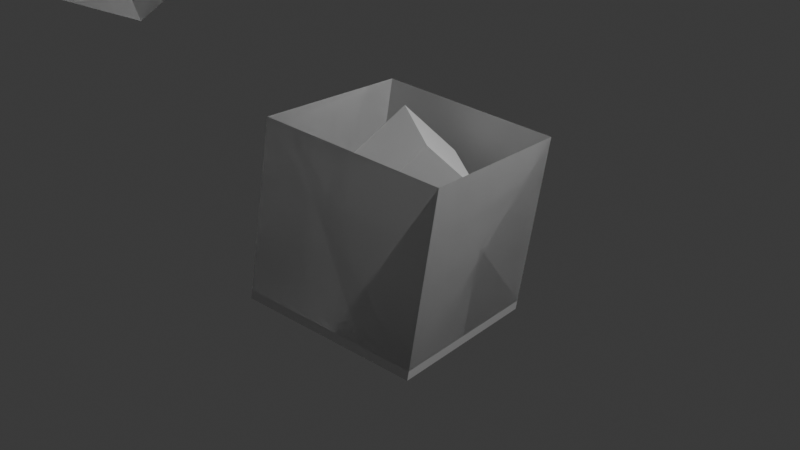 # Source: shit.blend  (saved by Blender 4.0.36; exported with 4.5.12 LTS)
import bpy
from mathutils import Matrix  # noqa: F401  (used for matrix-valued properties, if any)

bpy.ops.wm.read_factory_settings(use_empty=True)
scene = bpy.context.scene
scene.name = 'Scene'

# ---- collections
col_collection = bpy.data.collections.new('Collection'); scene.collection.children.link(col_collection)

# ---- materials (node trees are filled in below, after node groups)
mat_material = bpy.data.materials.new('Material')
mat_material.alpha_threshold = 0.0
mat_material.use_transparent_shadow = False
mat_material.roughness = 0.5
mat_material.line_color = (0.0, 0.0, 0.0, 1.0)
mat_material_001 = bpy.data.materials.new('Material.001')
mat_material_001.alpha_threshold = 0.0
mat_material_001.use_transparent_shadow = False
mat_material_001.roughness = 0.5
mat_material_001.line_color = (0.0, 0.0, 0.0, 1.0)
mat_material_002 = bpy.data.materials.new('Material.002')
mat_material_002.alpha_threshold = 0.0
mat_material_002.use_transparent_shadow = False
mat_material_002.roughness = 0.5
mat_material_002.line_color = (0.0, 0.0, 0.0, 1.0)
mat_material_003 = bpy.data.materials.new('Material.003')
mat_material_003.alpha_threshold = 0.0
mat_material_003.use_transparent_shadow = False
mat_material_003.roughness = 0.5
mat_material_003.line_color = (0.0, 0.0, 0.0, 1.0)

# ---- material node trees
mat_material.use_nodes = True; mat_material.node_tree.nodes.clear()
_N = mat_material.node_tree.nodes; _L = mat_material.node_tree.links
n0 = _N.new('ShaderNodeOutputMaterial'); n0.name = 'Material Output'; n0.location = (300, 300)
n1 = _N.new('ShaderNodeBsdfPrincipled'); n1.name = 'Principled BSDF'; n1.location = (10, 300)
n1.inputs[3].default_value = 1.45
_L.new(n1.outputs[0], n0.inputs[0])
n0.is_active_output = True
mat_material_001.use_nodes = True; mat_material_001.node_tree.nodes.clear()
_N = mat_material_001.node_tree.nodes; _L = mat_material_001.node_tree.links
n0 = _N.new('ShaderNodeOutputMaterial'); n0.name = 'Material Output'; n0.location = (300, 300)
n1 = _N.new('ShaderNodeBsdfPrincipled'); n1.name = 'Principled BSDF'; n1.location = (10, 300)
n1.inputs[3].default_value = 1.45
_L.new(n1.outputs[0], n0.inputs[0])
n0.is_active_output = True
mat_material_002.use_nodes = True; mat_material_002.node_tree.nodes.clear()
_N = mat_material_002.node_tree.nodes; _L = mat_material_002.node_tree.links
n0 = _N.new('ShaderNodeOutputMaterial'); n0.name = 'Material Output'; n0.location = (300, 300)
n1 = _N.new('ShaderNodeBsdfPrincipled'); n1.name = 'Principled BSDF'; n1.location = (10, 300)
n1.inputs[3].default_value = 1.45
_L.new(n1.outputs[0], n0.inputs[0])
n0.is_active_output = True
mat_material_003.use_nodes = True; mat_material_003.node_tree.nodes.clear()
_N = mat_material_003.node_tree.nodes; _L = mat_material_003.node_tree.links
n0 = _N.new('ShaderNodeOutputMaterial'); n0.name = 'Material Output'; n0.location = (300, 300)
n1 = _N.new('ShaderNodeBsdfPrincipled'); n1.name = 'Principled BSDF'; n1.location = (10, 300)
n1.inputs[3].default_value = 1.45
_L.new(n1.outputs[0], n0.inputs[0])
n0.is_active_output = True

# ---- world
world_world = bpy.data.worlds.new('World'); scene.world = world_world
world_world.use_nodes = True; world_world.node_tree.nodes.clear()
_N = world_world.node_tree.nodes; _L = world_world.node_tree.links
n0 = _N.new('ShaderNodeOutputWorld'); n0.name = 'World Output'; n0.location = (300, 300)
n1 = _N.new('ShaderNodeBackground'); n1.name = 'Background'; n1.location = (10, 300)
n1.inputs[0].default_value = (0.05088, 0.05088, 0.05088, 1.0)
_L.new(n1.outputs[0], n0.inputs[0])
n0.is_active_output = True
world_world.color = (0.05088, 0.05088, 0.05088)
world_world.use_sun_shadow = False
world_world.sun_shadow_jitter_overblur = 0.0

# ---- cameras
cam_camera = bpy.data.cameras.new('Camera')
cam_camera.clip_end = 100.0
cam_camera.ortho_scale = 7.314

# ---- lights
light_light = bpy.data.lights.new('Light', 'POINT')
light_light.transmission_factor = 0.0
light_light.use_soft_falloff = False
light_light.energy = 1000.0
light_light.shadow_soft_size = 0.1
light_light.shadow_maximum_resolution = 0.006
light_light.use_absolute_resolution = True

# ---- meshes
me_cube = bpy.data.meshes.new('Cube')
me_cube.from_pydata([(1.0, 1.0, 1.0), (1.0, 1.0, -1.0), (1.0, -1.0, 1.0), (1.0, -1.0, -1.0), (-1.0, 1.0, 1.0), (-1.0, 1.0, -1.0), (-1.0, -1.0, 1.0), (-1.0, -1.0, -1.0), (-0.897, 1.0, 1.0), (-0.897, 1.0, -1.0), (-0.897, -1.0, 1.0), (-0.897, -1.0, -1.0)], [], [(0, 4, 6, 2), (3, 2, 6, 7), (7, 6, 4, 5), (5, 1, 3, 7), (2, 3, 11, 10), (5, 4, 0, 1), (9, 8, 10, 11), (1, 0, 8, 9), (3, 1, 9, 11), (0, 2, 10, 8)])
_uv = me_cube.uv_layers.new(name='UVMap')
_uv.uv.foreach_set('vector', [0.625, 0.5, 0.875, 0.5, 0.875, 0.75, 0.625, 0.75, 0.375, 0.75, 0.625, 0.75, 0.625, 1.0, 0.375, 1.0, 0.375, 0.0, 0.625, 0.0, 0.625, 0.25, 0.375, 0.25, 0.125, 0.5, 0.375, 0.5, 0.375, 0.75, 0.125, 0.75, 0.625, 0.75, 0.375, 0.75, 0.375, 0.75, 0.625, 0.75, 0.375, 0.25, 0.625, 0.25, 0.625, 0.5, 0.375, 0.5, 0.375, 0.5, 0.625, 0.5, 0.625, 0.75, 0.375, 0.75, 0.375, 0.5, 0.625, 0.5, 0.625, 0.5, 0.375, 0.5, 0.375, 0.75, 0.375, 0.5, 0.375, 0.5, 0.375, 0.75, 0.625, 0.5, 0.625, 0.75, 0.625, 0.75, 0.625, 0.5])
me_cube.materials.append(mat_material)
me_cube.use_mirror_vertex_groups = False
me_cube.update()
me_cube_001 = bpy.data.meshes.new('Cube.001')
me_cube_001.from_pydata([(1.0, 1.0, 1.0), (1.0, 1.0, -1.0), (1.0, -1.0, 1.0), (1.0, -1.0, -1.0), (-1.0, 1.0, 1.0), (-1.0, 1.0, -1.0), (-1.0, -1.0, 1.0), (-1.0, -1.0, -1.0)], [], [(0, 4, 6, 2), (3, 2, 6, 7), (7, 6, 4, 5), (5, 1, 3, 7), (1, 0, 2, 3), (5, 4, 0, 1)])
_uv = me_cube_001.uv_layers.new(name='UVMap')
_uv.uv.foreach_set('vector', [0.625, 0.5, 0.875, 0.5, 0.875, 0.75, 0.625, 0.75, 0.375, 0.75, 0.625, 0.75, 0.625, 1.0, 0.375, 1.0, 0.375, 0.0, 0.625, 0.0, 0.625, 0.25, 0.375, 0.25, 0.125, 0.5, 0.375, 0.5, 0.375, 0.75, 0.125, 0.75, 0.375, 0.5, 0.625, 0.5, 0.625, 0.75, 0.375, 0.75, 0.375, 0.25, 0.625, 0.25, 0.625, 0.5, 0.375, 0.5])
me_cube_001.materials.append(mat_material_001)
me_cube_001.use_mirror_vertex_groups = False
me_cube_001.update()
me_cube_002 = bpy.data.meshes.new('Cube.002')
me_cube_002.from_pydata([(1.0, 1.0, 1.0), (1.0, 1.0, -1.0), (1.0, -1.0, 1.0), (1.0, -1.0, -1.0), (-1.0, 1.0, 1.0), (-1.0, 1.0, -1.0), (-1.0, -1.0, 1.0), (-1.0, -1.0, -1.0), (1.0, -1.0, 1.467), (-1.0, -1.0, 1.467), (1.0, 1.0, 1.467), (-1.0, 1.0, 1.467), (1.0, -1.0, 1.651), (-1.0, -1.0, 1.651), (1.0, 1.0, 1.651), (-1.0, 1.0, 1.651), (1.0, -1.0, 2.544), (-1.0, -1.0, 2.544), (1.0, 1.0, 2.544), (-1.0, 1.0, 2.544), (1.0, -1.0, 3.07), (-1.0, -1.0, 3.07), (1.0, 1.0, 3.07), (-1.0, 1.0, 3.07), (1.0, -1.0, 3.273), (-1.0, -1.0, 3.273), (1.0, 1.363, 3.273), (-1.0, 1.363, 3.273), (1.0, -1.0, 4.401), (-1.0, -1.0, 4.401), (1.0, 1.125, 4.401), (-1.0, 1.125, 4.401), (1.0, -0.3354, 1.467), (-1.0, -0.3354, 1.0), (-1.0, -0.3354, -1.0), (1.0, -0.3354, 2.544), (1.0, -0.3354, -1.0), (1.0, -0.3354, 1.0), (-1.0, 1.987, 4.401), (1.0, 1.987, 4.401), (-1.0, -0.3354, 1.467), (-1.0, -0.3354, 1.651), (1.0, -0.3354, 1.651), (-1.0, -0.3354, 2.544), (-0.7773, 2.65, 3.496), (0.7773, 2.65, 3.496), (-0.7773, 2.65, 4.179), (0.7773, 2.65, 4.179), (-1.0, 2.65, 3.273), (1.0, 2.65, 3.273), (-1.0, 2.65, 4.401), (1.0, 2.65, 4.401), (-0.8758, 2.65, 3.397), (0.8758, 2.65, 3.397), (-0.8758, 2.65, 4.277), (0.8758, 2.65, 4.277), (-0.8499, 2.65, 3.423), (0.8499, 2.65, 3.423), (-0.8499, 2.65, 4.251), (0.8499, 2.65, 4.251), (-0.7773, 2.273, 3.496), (0.7773, 2.273, 3.496), (-0.7773, 2.273, 4.179), (0.7773, 2.273, 4.179), (1.0, -0.3354, 3.07), (-1.0, -0.3354, 3.07), (1.0, -0.2146, 3.273), (-1.0, -0.2146, 3.273), (1.0, -0.294, 4.401), (-1.0, -0.294, 4.401), (-1.0, 2.204, 4.401), (-1.0, 1.784, 3.273), (1.0, 1.784, 3.273), (1.0, 2.204, 4.401), (1.0, 1.0, 0.5834), (-1.0, -1.0, 0.5834), (1.0, -1.0, 0.5834), (-1.0, 1.0, 0.5834), (1.0, -0.3354, 0.5834), (-1.0, -0.3354, 0.5834), (1.0, 1.0, 0.1901), (1.0, -1.0, 0.1901), (-1.0, 1.0, 0.1901), (1.0, -0.3354, 0.1901), (-1.0, -0.3354, 0.1901), (-1.0, -1.0, 0.1901), (1.0, 1.0, -0.09709), (1.0, -1.0, -0.09709), (-1.0, 1.0, -0.09709), (1.0, -0.3354, -0.09709), (-1.0, -0.3354, -0.09709), (-1.0, -1.0, -0.09709), (1.0, 1.0, -0.397), (1.0, -1.0, -0.397), (-1.0, 1.0, -0.397), (1.0, -0.3354, -0.397), (-1.0, -0.3354, -0.397), (-1.0, -1.0, -0.397), (1.0, 1.0, -0.6984), (1.0, -1.0, -0.6984), (-1.0, 1.0, -0.6984), (1.0, -0.3354, -0.6984), (-1.0, -0.3354, -0.6984), (-1.0, -1.0, -0.6984), (1.227, -1.0, -0.6984), (1.227, -1.0, -1.0), (1.227, -0.3354, 1.0), (1.227, -1.0, 1.0), (1.227, -0.3354, 1.467), (1.227, -1.0, 1.467), (1.227, -0.3354, 1.651), (1.227, -1.0, 1.651), (1.227, -0.3354, 2.544), (1.227, -1.0, 2.544), (1.227, -0.3354, 3.07), (1.227, -1.0, 3.07), (1.227, -0.2146, 3.273), (1.227, -1.0, 3.273), (1.227, -0.294, 4.401), (1.227, -1.0, 4.401), (1.227, -0.3354, -1.0), (1.227, -0.3354, -0.6984), (1.227, -1.0, 0.5834), (1.227, -0.3354, 0.5834), (1.227, -1.0, 0.1901), (1.227, -0.3354, 0.1901), (1.227, -1.0, -0.09709), (1.227, -0.3354, -0.09709), (1.227, -1.0, -0.397), (1.227, -0.3354, -0.397), (-1.411, -0.3354, -1.0), (-1.411, -1.0, -1.0), (-1.411, -1.0, 0.5834), (-1.411, -1.0, 1.0), (-1.411, -1.0, 1.467), (-1.411, -1.0, 1.651), (-1.411, -1.0, 2.544), (-1.411, -1.0, 3.07), (-1.411, -1.0, 3.273), (-1.411, -1.0, 4.401), (-1.411, -0.3354, 2.544), (-1.411, -0.3354, 3.07), (-1.411, -0.2146, 3.273), (-1.411, -0.294, 4.401), (-1.411, -0.3354, 1.651), (-1.411, -0.3354, 1.0), (-1.411, -0.3354, 1.467), (-1.411, -0.3354, -0.6984), (-1.411, -1.0, 0.1901), (-1.411, -0.3354, 0.5834), (-1.411, -0.3354, 0.1901), (-1.411, -1.0, -0.09709), (-1.411, -0.3354, -0.09709), (-1.411, -1.0, -0.397), (-1.411, -0.3354, -0.397), (-1.411, -1.0, -0.6984), (-1.264, -0.3354, -1.0), (-1.264, -1.0, -1.0), (-1.264, -1.0, 0.5834), (-1.264, -1.0, 1.0), (-1.264, -1.0, 1.467), (-1.264, -1.0, 1.651), (-1.264, -1.0, 2.544), (-1.264, -1.0, 3.07), (-1.264, -1.0, 3.273), (-1.264, -1.0, 4.401), (-1.264, -0.3354, 2.544), (-1.264, -0.3354, 3.07), (-1.264, -0.2146, 3.273), (-1.264, -0.294, 4.401), (-1.264, -0.3354, 1.651), (-1.264, -0.3354, 1.0), (-1.264, -0.3354, 1.467), (-1.264, -0.3354, -0.6984), (-1.264, -1.0, 0.1901), (-1.264, -0.3354, 0.5834), (-1.264, -0.3354, 0.1901), (-1.264, -1.0, -0.09709), (-1.264, -0.3354, -0.09709), (-1.264, -1.0, -0.397), (-1.264, -0.3354, -0.397), (-1.264, -1.0, -0.6984), (1.038, -1.0, -0.6984), (1.038, -1.0, -1.0), (1.038, -0.3354, 1.0), (1.038, -1.0, 1.0), (1.038, -0.3354, 1.467), (1.038, -1.0, 1.467), (1.038, -0.3354, 1.651), (1.038, -1.0, 1.651), (1.038, -0.3354, 2.544), (1.038, -1.0, 2.544), (1.038, -0.3354, 3.07), (1.038, -1.0, 3.07), (1.038, -0.2146, 3.273), (1.038, -1.0, 3.273), (1.038, -0.294, 4.401), (1.038, -1.0, 4.401), (1.038, -0.3354, -1.0), (1.038, -0.3354, -0.6984), (1.038, -1.0, 0.5834), (1.038, -0.3354, 0.5834), (1.038, -1.0, 0.1901), (1.038, -0.3354, 0.1901), (1.038, -1.0, -0.09709), (1.038, -0.3354, -0.09709), (1.038, -1.0, -0.397), (1.038, -0.3354, -0.397)], [], [(97, 91, 151, 153), (76, 2, 6, 75), (79, 33, 4, 77), (34, 36, 3, 7), (99, 3, 105, 104), (77, 4, 0, 74), (10, 11, 15, 14), (37, 0, 10, 32), (0, 4, 11, 10), (6, 2, 8, 9), (41, 40, 146, 144), (32, 10, 14, 42), (75, 6, 133, 132), (9, 8, 12, 13), (18, 19, 23, 22), (13, 12, 16, 17), (14, 15, 19, 18), (42, 14, 18, 35), (64, 22, 26, 66), (35, 18, 22, 64), (40, 33, 145, 146), (17, 16, 20, 21), (84, 90, 152, 150), (13, 17, 136, 135), (21, 20, 24, 25), (22, 23, 27, 26), (68, 69, 29, 28), (25, 24, 28, 29), (19, 43, 65, 23), (66, 26, 30, 68), (27, 31, 38), (30, 31, 69, 68), (66, 68, 118, 116), (27, 67, 69, 31), (12, 8, 109, 111), (23, 65, 67, 27), (30, 26, 39), (31, 30, 39, 38), (73, 72, 49, 51), (101, 95, 129, 121), (11, 40, 41, 15), (35, 64, 114, 112), (44, 46, 62, 60), (70, 73, 51, 50), (71, 70, 50, 48), (72, 71, 48, 49), (52, 53, 49, 48), (55, 54, 50, 51), (54, 52, 48, 50), (53, 55, 51, 49), (56, 57, 53, 52), (59, 58, 54, 55), (58, 56, 52, 54), (57, 59, 55, 53), (44, 45, 57, 56), (47, 46, 58, 59), (46, 44, 56, 58), (45, 47, 59, 57), (61, 60, 62, 63), (45, 44, 60, 61), (47, 45, 61, 63), (46, 47, 63, 62), (76, 81, 124, 122), (15, 41, 43, 19), (42, 35, 112, 110), (74, 0, 37, 78), (5, 1, 36, 34), (67, 65, 141, 142), (4, 33, 40, 11), (26, 27, 71, 72), (27, 38, 70, 71), (38, 39, 73, 70), (39, 26, 72, 73), (33, 79, 149, 145), (80, 74, 78, 83), (82, 77, 74, 80), (89, 83, 125, 127), (84, 79, 77, 82), (81, 76, 75, 85), (87, 81, 85, 91), (90, 84, 82, 88), (93, 99, 104, 128), (88, 82, 80, 86), (86, 80, 83, 89), (65, 43, 140, 141), (102, 34, 130, 147), (92, 86, 89, 95), (94, 88, 86, 92), (64, 66, 116, 114), (96, 90, 88, 94), (93, 87, 91, 97), (99, 93, 97, 103), (102, 96, 94, 100), (68, 28, 119, 118), (100, 94, 92, 98), (98, 92, 95, 101), (6, 9, 134, 133), (103, 97, 153, 155), (1, 98, 101, 36), (5, 100, 98, 1), (78, 37, 106, 123), (34, 102, 100, 5), (3, 99, 103, 7), (120, 121, 199, 198), (124, 126, 204, 202), (119, 117, 195, 197), (121, 129, 207, 199), (106, 108, 186, 184), (111, 109, 187, 189), (118, 119, 197, 196), (128, 104, 182, 206), (108, 110, 188, 186), (125, 123, 201, 203), (117, 115, 193, 195), (110, 112, 190, 188), (32, 42, 110, 108), (8, 2, 107, 109), (87, 93, 128, 126), (16, 12, 111, 113), (83, 78, 123, 125), (24, 20, 115, 117), (20, 16, 113, 115), (37, 32, 108, 106), (28, 24, 117, 119), (95, 89, 127, 129), (2, 76, 122, 107), (3, 36, 120, 105), (81, 87, 126, 124), (36, 101, 121, 120), (146, 145, 171, 172), (137, 138, 164, 163), (150, 152, 178, 176), (131, 155, 181, 157), (147, 130, 156, 173), (136, 137, 163, 162), (154, 147, 173, 180), (140, 144, 170, 166), (135, 136, 162, 161), (151, 148, 174, 177), (144, 146, 172, 170), (134, 135, 161, 160), (69, 67, 142, 143), (25, 29, 139, 138), (96, 102, 147, 154), (9, 13, 135, 134), (43, 41, 144, 140), (85, 75, 132, 148), (7, 103, 155, 131), (79, 84, 150, 149), (21, 25, 138, 137), (17, 21, 137, 136), (29, 69, 143, 139), (91, 85, 148, 151), (90, 96, 154, 152), (34, 7, 131, 130), (171, 159, 160, 172), (170, 161, 162, 166), (172, 160, 161, 170), (166, 162, 163, 167), (168, 164, 165, 169), (167, 163, 164, 168), (158, 159, 171, 175), (174, 158, 175, 176), (177, 174, 176, 178), (179, 177, 178, 180), (181, 179, 180, 173), (157, 181, 173, 156), (153, 151, 177, 179), (138, 139, 165, 164), (148, 132, 158, 174), (130, 131, 157, 156), (142, 141, 167, 168), (141, 140, 166, 167), (145, 149, 175, 171), (132, 133, 159, 158), (139, 143, 169, 165), (152, 154, 180, 178), (133, 134, 160, 159), (155, 153, 179, 181), (143, 142, 168, 169), (149, 150, 176, 175), (201, 184, 185, 200), (195, 194, 196, 197), (193, 192, 194, 195), (191, 190, 192, 193), (189, 188, 190, 191), (187, 186, 188, 189), (185, 184, 186, 187), (203, 201, 200, 202), (205, 203, 202, 204), (207, 205, 204, 206), (199, 207, 206, 182), (198, 199, 182, 183), (105, 120, 198, 183), (127, 125, 203, 205), (113, 111, 189, 191), (107, 122, 200, 185), (104, 105, 183, 182), (112, 114, 192, 190), (123, 106, 184, 201), (116, 118, 196, 194), (126, 128, 206, 204), (115, 113, 191, 193), (114, 116, 194, 192), (129, 127, 205, 207), (122, 124, 202, 200), (109, 107, 185, 187)])
_uv = me_cube_002.uv_layers.new(name='UVMap')
_uv.uv.foreach_set('vector', [0.4504, 1.0, 0.4879, 1.0, 0.4879, 1.0, 0.4504, 1.0, 0.5729, 0.75, 0.625, 0.75, 0.625, 1.0, 0.5729, 1.0, 0.5729, 0.08308, 0.625, 0.08308, 0.625, 0.25, 0.5729, 0.25, 0.125, 0.6669, 0.375, 0.6669, 0.375, 0.75, 0.125, 0.75, 0.4127, 0.75, 0.375, 0.75, 0.375, 0.75, 0.4127, 0.75, 0.5729, 0.25, 0.625, 0.25, 0.625, 0.5, 0.5729, 0.5, 0.625, 0.5, 0.625, 0.25, 0.625, 0.25, 0.625, 0.5, 0.625, 0.6669, 0.625, 0.5, 0.625, 0.5, 0.625, 0.6669, 0.625, 0.5, 0.625, 0.25, 0.625, 0.25, 0.625, 0.5, 0.625, 1.0, 0.625, 0.75, 0.625, 0.75, 0.625, 1.0, 0.625, 0.08308, 0.625, 0.08308, 0.625, 0.08308, 0.625, 0.08308, 0.625, 0.6669, 0.625, 0.5, 0.625, 0.5, 0.625, 0.6669, 0.5729, 1.0, 0.625, 1.0, 0.625, 1.0, 0.5729, 1.0, 0.625, 1.0, 0.625, 0.75, 0.625, 0.75, 0.625, 1.0, 0.625, 0.5, 0.625, 0.25, 0.625, 0.25, 0.625, 0.5, 0.625, 1.0, 0.625, 0.75, 0.625, 0.75, 0.625, 1.0, 0.625, 0.5, 0.625, 0.25, 0.625, 0.25, 0.625, 0.5, 0.625, 0.6669, 0.625, 0.5, 0.625, 0.5, 0.625, 0.6669, 0.625, 0.6669, 0.625, 0.5, 0.625, 0.5, 0.625, 0.6669, 0.625, 0.6669, 0.625, 0.5, 0.625, 0.5, 0.625, 0.6669, 0.625, 0.08308, 0.625, 0.08308, 0.625, 0.08308, 0.625, 0.08308, 0.625, 1.0, 0.625, 0.75, 0.625, 0.75, 0.625, 1.0, 0.5238, 0.08308, 0.4879, 0.08308, 0.4879, 0.08308, 0.5238, 0.08308, 0.625, 1.0, 0.625, 1.0, 0.625, 1.0, 0.625, 1.0, 0.625, 1.0, 0.625, 0.75, 0.625, 0.75, 0.625, 1.0, 0.625, 0.5, 0.625, 0.25, 0.625, 0.25, 0.625, 0.5, 0.625, 0.6669, 0.875, 0.6669, 0.875, 0.75, 0.625, 0.75, 0.625, 1.0, 0.625, 0.75, 0.625, 0.75, 0.625, 1.0, 0.625, 0.25, 0.625, 0.08308, 0.625, 0.08308, 0.625, 0.25, 0.625, 0.6669, 0.625, 0.5, 0.625, 0.5, 0.625, 0.6669, 0.625, 0.25, 0.625, 0.25, 0.625, 0.25, 0.625, 0.5, 0.875, 0.5, 0.875, 0.6669, 0.625, 0.6669, 0.625, 0.6669, 0.625, 0.6669, 0.625, 0.6669, 0.625, 0.6669, 0.625, 0.25, 0.625, 0.08308, 0.625, 0.08308, 0.625, 0.25, 0.625, 0.75, 0.625, 0.75, 0.625, 0.75, 0.625, 0.75, 0.625, 0.25, 0.625, 0.08308, 0.625, 0.08308, 0.625, 0.25, 0.625, 0.5, 0.625, 0.5, 0.625, 0.5, 0.875, 0.5, 0.625, 0.5, 0.625, 0.5, 0.875, 0.5, 0.625, 0.5, 0.625, 0.5, 0.625, 0.5, 0.625, 0.5, 0.4127, 0.6669, 0.4504, 0.6669, 0.4504, 0.6669, 0.4127, 0.6669, 0.625, 0.25, 0.625, 0.08308, 0.625, 0.08308, 0.625, 0.25, 0.625, 0.6669, 0.625, 0.6669, 0.625, 0.6669, 0.625, 0.6669, 0.625, 0.2778, 0.625, 0.2778, 0.625, 0.2778, 0.625, 0.2778, 0.875, 0.5, 0.625, 0.5, 0.625, 0.5, 0.875, 0.5, 0.625, 0.25, 0.625, 0.25, 0.625, 0.25, 0.625, 0.25, 0.625, 0.5, 0.625, 0.25, 0.625, 0.25, 0.625, 0.5, 0.625, 0.2655, 0.625, 0.4845, 0.625, 0.5, 0.625, 0.25, 0.625, 0.4845, 0.625, 0.2655, 0.625, 0.25, 0.625, 0.5, 0.625, 0.2655, 0.625, 0.2655, 0.625, 0.25, 0.625, 0.25, 0.625, 0.4845, 0.625, 0.4845, 0.625, 0.5, 0.625, 0.5, 0.625, 0.2688, 0.625, 0.4812, 0.625, 0.4845, 0.625, 0.2655, 0.625, 0.4812, 0.625, 0.2688, 0.625, 0.2655, 0.625, 0.4845, 0.625, 0.2688, 0.625, 0.2688, 0.625, 0.2655, 0.625, 0.2655, 0.625, 0.4812, 0.625, 0.4812, 0.625, 0.4845, 0.625, 0.4845, 0.625, 0.2778, 0.625, 0.4722, 0.625, 0.4812, 0.625, 0.2688, 0.625, 0.4722, 0.625, 0.2778, 0.625, 0.2688, 0.625, 0.4812, 0.625, 0.2778, 0.625, 0.2778, 0.625, 0.2688, 0.625, 0.2688, 0.625, 0.4722, 0.625, 0.4722, 0.625, 0.4812, 0.625, 0.4812, 0.625, 0.4722, 0.625, 0.2778, 0.625, 0.2778, 0.625, 0.4722, 0.625, 0.4722, 0.625, 0.2778, 0.625, 0.2778, 0.625, 0.4722, 0.625, 0.4722, 0.625, 0.4722, 0.625, 0.4722, 0.625, 0.4722, 0.625, 0.2778, 0.625, 0.4722, 0.625, 0.4722, 0.625, 0.2778, 0.5729, 0.75, 0.5238, 0.75, 0.5238, 0.75, 0.5729, 0.75, 0.625, 0.25, 0.625, 0.08308, 0.625, 0.08308, 0.625, 0.25, 0.625, 0.6669, 0.625, 0.6669, 0.625, 0.6669, 0.625, 0.6669, 0.5729, 0.5, 0.625, 0.5, 0.625, 0.6669, 0.5729, 0.6669, 0.125, 0.5, 0.375, 0.5, 0.375, 0.6669, 0.125, 0.6669, 0.625, 0.08308, 0.625, 0.08308, 0.625, 0.08308, 0.625, 0.08308, 0.625, 0.25, 0.625, 0.08308, 0.625, 0.08308, 0.625, 0.25, 0.625, 0.5, 0.625, 0.25, 0.625, 0.25, 0.625, 0.5, 0.625, 0.25, 0.625, 0.25, 0.625, 0.25, 0.625, 0.25, 0.875, 0.5, 0.625, 0.5, 0.625, 0.5, 0.875, 0.5, 0.625, 0.5, 0.625, 0.5, 0.625, 0.5, 0.625, 0.5, 0.625, 0.08308, 0.5729, 0.08308, 0.5729, 0.08308, 0.625, 0.08308, 0.5238, 0.5, 0.5729, 0.5, 0.5729, 0.6669, 0.5238, 0.6669, 0.5238, 0.25, 0.5729, 0.25, 0.5729, 0.5, 0.5238, 0.5, 0.4879, 0.6669, 0.5238, 0.6669, 0.5238, 0.6669, 0.4879, 0.6669, 0.5238, 0.08308, 0.5729, 0.08308, 0.5729, 0.25, 0.5238, 0.25, 0.5238, 0.75, 0.5729, 0.75, 0.5729, 1.0, 0.5238, 1.0, 0.4879, 0.75, 0.5238, 0.75, 0.5238, 1.0, 0.4879, 1.0, 0.4879, 0.08308, 0.5238, 0.08308, 0.5238, 0.25, 0.4879, 0.25, 0.4504, 0.75, 0.4127, 0.75, 0.4127, 0.75, 0.4504, 0.75, 0.4879, 0.25, 0.5238, 0.25, 0.5238, 0.5, 0.4879, 0.5, 0.4879, 0.5, 0.5238, 0.5, 0.5238, 0.6669, 0.4879, 0.6669, 0.625, 0.08308, 0.625, 0.08308, 0.625, 0.08308, 0.625, 0.08308, 0.4127, 0.08308, 0.375, 0.08308, 0.375, 0.08308, 0.4127, 0.08308, 0.4504, 0.5, 0.4879, 0.5, 0.4879, 0.6669, 0.4504, 0.6669, 0.4504, 0.25, 0.4879, 0.25, 0.4879, 0.5, 0.4504, 0.5, 0.625, 0.6669, 0.625, 0.6669, 0.625, 0.6669, 0.625, 0.6669, 0.4504, 0.08308, 0.4879, 0.08308, 0.4879, 0.25, 0.4504, 0.25, 0.4504, 0.75, 0.4879, 0.75, 0.4879, 1.0, 0.4504, 1.0, 0.4127, 0.75, 0.4504, 0.75, 0.4504, 1.0, 0.4127, 1.0, 0.4127, 0.08308, 0.4504, 0.08308, 0.4504, 0.25, 0.4127, 0.25, 0.625, 0.6669, 0.625, 0.75, 0.625, 0.75, 0.625, 0.6669, 0.4127, 0.25, 0.4504, 0.25, 0.4504, 0.5, 0.4127, 0.5, 0.4127, 0.5, 0.4504, 0.5, 0.4504, 0.6669, 0.4127, 0.6669, 0.625, 1.0, 0.625, 1.0, 0.625, 1.0, 0.625, 1.0, 0.4127, 1.0, 0.4504, 1.0, 0.4504, 1.0, 0.4127, 1.0, 0.375, 0.5, 0.4127, 0.5, 0.4127, 0.6669, 0.375, 0.6669, 0.375, 0.25, 0.4127, 0.25, 0.4127, 0.5, 0.375, 0.5, 0.5729, 0.6669, 0.625, 0.6669, 0.625, 0.6669, 0.5729, 0.6669, 0.375, 0.08308, 0.4127, 0.08308, 0.4127, 0.25, 0.375, 0.25, 0.375, 0.75, 0.4127, 0.75, 0.4127, 1.0, 0.375, 1.0, 0.375, 0.6669, 0.4127, 0.6669, 0.4127, 0.6669, 0.375, 0.6669, 0.5238, 0.75, 0.4879, 0.75, 0.4879, 0.75, 0.5238, 0.75, 0.625, 0.75, 0.625, 0.75, 0.625, 0.75, 0.625, 0.75, 0.4127, 0.6669, 0.4504, 0.6669, 0.4504, 0.6669, 0.4127, 0.6669, 0.625, 0.6669, 0.625, 0.6669, 0.625, 0.6669, 0.625, 0.6669, 0.625, 0.75, 0.625, 0.75, 0.625, 0.75, 0.625, 0.75, 0.625, 0.6669, 0.625, 0.75, 0.625, 0.75, 0.625, 0.6669, 0.4504, 0.75, 0.4127, 0.75, 0.4127, 0.75, 0.4504, 0.75, 0.625, 0.6669, 0.625, 0.6669, 0.625, 0.6669, 0.625, 0.6669, 0.5238, 0.6669, 0.5729, 0.6669, 0.5729, 0.6669, 0.5238, 0.6669, 0.625, 0.75, 0.625, 0.75, 0.625, 0.75, 0.625, 0.75, 0.625, 0.6669, 0.625, 0.6669, 0.625, 0.6669, 0.625, 0.6669, 0.625, 0.6669, 0.625, 0.6669, 0.625, 0.6669, 0.625, 0.6669, 0.625, 0.75, 0.625, 0.75, 0.625, 0.75, 0.625, 0.75, 0.4879, 0.75, 0.4504, 0.75, 0.4504, 0.75, 0.4879, 0.75, 0.625, 0.75, 0.625, 0.75, 0.625, 0.75, 0.625, 0.75, 0.5238, 0.6669, 0.5729, 0.6669, 0.5729, 0.6669, 0.5238, 0.6669, 0.625, 0.75, 0.625, 0.75, 0.625, 0.75, 0.625, 0.75, 0.625, 0.75, 0.625, 0.75, 0.625, 0.75, 0.625, 0.75, 0.625, 0.6669, 0.625, 0.6669, 0.625, 0.6669, 0.625, 0.6669, 0.625, 0.75, 0.625, 0.75, 0.625, 0.75, 0.625, 0.75, 0.4504, 0.6669, 0.4879, 0.6669, 0.4879, 0.6669, 0.4504, 0.6669, 0.625, 0.75, 0.5729, 0.75, 0.5729, 0.75, 0.625, 0.75, 0.375, 0.75, 0.375, 0.6669, 0.375, 0.6669, 0.375, 0.75, 0.5238, 0.75, 0.4879, 0.75, 0.4879, 0.75, 0.5238, 0.75, 0.375, 0.6669, 0.4127, 0.6669, 0.4127, 0.6669, 0.375, 0.6669, 0.625, 0.08308, 0.625, 0.08308, 0.625, 0.08308, 0.625, 0.08308, 0.625, 1.0, 0.625, 1.0, 0.625, 1.0, 0.625, 1.0, 0.5238, 0.08308, 0.4879, 0.08308, 0.4879, 0.08308, 0.5238, 0.08308, 0.375, 1.0, 0.4127, 1.0, 0.4127, 1.0, 0.375, 1.0, 0.4127, 0.08308, 0.375, 0.08308, 0.375, 0.08308, 0.4127, 0.08308, 0.625, 1.0, 0.625, 1.0, 0.625, 1.0, 0.625, 1.0, 0.4504, 0.08308, 0.4127, 0.08308, 0.4127, 0.08308, 0.4504, 0.08308, 0.625, 0.08308, 0.625, 0.08308, 0.625, 0.08308, 0.625, 0.08308, 0.625, 1.0, 0.625, 1.0, 0.625, 1.0, 0.625, 1.0, 0.4879, 1.0, 0.5238, 1.0, 0.5238, 1.0, 0.4879, 1.0, 0.625, 0.08308, 0.625, 0.08308, 0.625, 0.08308, 0.625, 0.08308, 0.625, 1.0, 0.625, 1.0, 0.625, 1.0, 0.625, 1.0, 0.625, 0.08308, 0.625, 0.08308, 0.625, 0.08308, 0.625, 0.08308, 0.625, 1.0, 0.625, 1.0, 0.625, 1.0, 0.625, 1.0, 0.4504, 0.08308, 0.4127, 0.08308, 0.4127, 0.08308, 0.4504, 0.08308, 0.625, 1.0, 0.625, 1.0, 0.625, 1.0, 0.625, 1.0, 0.625, 0.08308, 0.625, 0.08308, 0.625, 0.08308, 0.625, 0.08308, 0.5238, 1.0, 0.5729, 1.0, 0.5729, 1.0, 0.5238, 1.0, 0.375, 1.0, 0.4127, 1.0, 0.4127, 1.0, 0.375, 1.0, 0.5729, 0.08308, 0.5238, 0.08308, 0.5238, 0.08308, 0.5729, 0.08308, 0.625, 1.0, 0.625, 1.0, 0.625, 1.0, 0.625, 1.0, 0.625, 1.0, 0.625, 1.0, 0.625, 1.0, 0.625, 1.0, 0.875, 0.75, 0.875, 0.6669, 0.875, 0.6669, 0.875, 0.75, 0.4879, 1.0, 0.5238, 1.0, 0.5238, 1.0, 0.4879, 1.0, 0.4879, 0.08308, 0.4504, 0.08308, 0.4504, 0.08308, 0.4879, 0.08308, 0.125, 0.6669, 0.125, 0.75, 0.125, 0.75, 0.125, 0.6669, 0.625, 0.08308, 0.625, 0.0, 0.625, 0.0, 0.625, 0.08308, 0.625, 0.08308, 0.625, 0.0, 0.625, 0.0, 0.625, 0.08308, 0.625, 0.08308, 0.625, 0.0, 0.625, 0.0, 0.625, 0.08308, 0.625, 0.08308, 0.625, 0.0, 0.625, 0.0, 0.625, 0.08308, 0.625, 0.08308, 0.625, 0.0, 0.625, 0.0, 0.625, 0.08308, 0.625, 0.08308, 0.625, 0.0, 0.625, 0.0, 0.625, 0.08308, 0.5729, 0.0, 0.625, 0.0, 0.625, 0.08308, 0.5729, 0.08308, 0.5238, 0.0, 0.5729, 0.0, 0.5729, 0.08308, 0.5238, 0.08308, 0.4879, 0.0, 0.5238, 0.0, 0.5238, 0.08308, 0.4879, 0.08308, 0.4504, 0.0, 0.4879, 0.0, 0.4879, 0.08308, 0.4504, 0.08308, 0.4127, 0.0, 0.4504, 0.0, 0.4504, 0.08308, 0.4127, 0.08308, 0.375, 0.0, 0.4127, 0.0, 0.4127, 0.08308, 0.375, 0.08308, 0.4504, 1.0, 0.4879, 1.0, 0.4879, 1.0, 0.4504, 1.0, 0.625, 1.0, 0.625, 1.0, 0.625, 1.0, 0.625, 1.0, 0.5238, 1.0, 0.5729, 1.0, 0.5729, 1.0, 0.5238, 1.0, 0.125, 0.6669, 0.125, 0.75, 0.125, 0.75, 0.125, 0.6669, 0.625, 0.08308, 0.625, 0.08308, 0.625, 0.08308, 0.625, 0.08308, 0.625, 0.08308, 0.625, 0.08308, 0.625, 0.08308, 0.625, 0.08308, 0.625, 0.08308, 0.5729, 0.08308, 0.5729, 0.08308, 0.625, 0.08308, 0.5729, 1.0, 0.625, 1.0, 0.625, 1.0, 0.5729, 1.0, 0.875, 0.75, 0.875, 0.6669, 0.875, 0.6669, 0.875, 0.75, 0.4879, 0.08308, 0.4504, 0.08308, 0.4504, 0.08308, 0.4879, 0.08308, 0.625, 1.0, 0.625, 1.0, 0.625, 1.0, 0.625, 1.0, 0.4127, 1.0, 0.4504, 1.0, 0.4504, 1.0, 0.4127, 1.0, 0.625, 0.08308, 0.625, 0.08308, 0.625, 0.08308, 0.625, 0.08308, 0.5729, 0.08308, 0.5238, 0.08308, 0.5238, 0.08308, 0.5729, 0.08308, 0.5729, 0.6669, 0.625, 0.6669, 0.625, 0.75, 0.5729, 0.75, 0.625, 0.75, 0.625, 0.6669, 0.625, 0.6669, 0.625, 0.75, 0.625, 0.75, 0.625, 0.6669, 0.625, 0.6669, 0.625, 0.75, 0.625, 0.75, 0.625, 0.6669, 0.625, 0.6669, 0.625, 0.75, 0.625, 0.75, 0.625, 0.6669, 0.625, 0.6669, 0.625, 0.75, 0.625, 0.75, 0.625, 0.6669, 0.625, 0.6669, 0.625, 0.75, 0.625, 0.75, 0.625, 0.6669, 0.625, 0.6669, 0.625, 0.75, 0.5238, 0.6669, 0.5729, 0.6669, 0.5729, 0.75, 0.5238, 0.75, 0.4879, 0.6669, 0.5238, 0.6669, 0.5238, 0.75, 0.4879, 0.75, 0.4504, 0.6669, 0.4879, 0.6669, 0.4879, 0.75, 0.4504, 0.75, 0.4127, 0.6669, 0.4504, 0.6669, 0.4504, 0.75, 0.4127, 0.75, 0.375, 0.6669, 0.4127, 0.6669, 0.4127, 0.75, 0.375, 0.75, 0.375, 0.75, 0.375, 0.6669, 0.375, 0.6669, 0.375, 0.75, 0.4879, 0.6669, 0.5238, 0.6669, 0.5238, 0.6669, 0.4879, 0.6669, 0.625, 0.75, 0.625, 0.75, 0.625, 0.75, 0.625, 0.75, 0.625, 0.75, 0.5729, 0.75, 0.5729, 0.75, 0.625, 0.75, 0.4127, 0.75, 0.375, 0.75, 0.375, 0.75, 0.4127, 0.75, 0.625, 0.6669, 0.625, 0.6669, 0.625, 0.6669, 0.625, 0.6669, 0.5729, 0.6669, 0.625, 0.6669, 0.625, 0.6669, 0.5729, 0.6669, 0.625, 0.6669, 0.625, 0.6669, 0.625, 0.6669, 0.625, 0.6669, 0.4879, 0.75, 0.4504, 0.75, 0.4504, 0.75, 0.4879, 0.75, 0.625, 0.75, 0.625, 0.75, 0.625, 0.75, 0.625, 0.75, 0.625, 0.6669, 0.625, 0.6669, 0.625, 0.6669, 0.625, 0.6669, 0.4504, 0.6669, 0.4879, 0.6669, 0.4879, 0.6669, 0.4504, 0.6669, 0.5729, 0.75, 0.5238, 0.75, 0.5238, 0.75, 0.5729, 0.75, 0.625, 0.75, 0.625, 0.75, 0.625, 0.75, 0.625, 0.75])
me_cube_002.materials.append(mat_material_002)
me_cube_002.use_mirror_vertex_groups = False
me_cube_002.update()
me_cube_003 = bpy.data.meshes.new('Cube.003')
me_cube_003.from_pydata([(1.0, 1.0, 1.0), (1.0, 1.0, -1.0), (1.0, -1.0, 1.0), (1.0, -1.0, -1.0), (-1.0, 1.0, 1.0), (-1.0, 1.0, -1.0), (-1.0, -1.0, 1.0), (-1.0, -1.0, -1.0), (-0.897, 1.0, 1.0), (-0.897, 1.0, -1.0), (-0.897, -1.0, 1.0), (-0.897, -1.0, -1.0)], [], [(0, 4, 6, 2), (3, 2, 6, 7), (7, 6, 4, 5), (5, 1, 3, 7), (2, 3, 11, 10), (5, 4, 0, 1), (9, 8, 10, 11), (1, 0, 8, 9), (3, 1, 9, 11), (0, 2, 10, 8)])
_uv = me_cube_003.uv_layers.new(name='UVMap')
_uv.uv.foreach_set('vector', [0.625, 0.5, 0.875, 0.5, 0.875, 0.75, 0.625, 0.75, 0.375, 0.75, 0.625, 0.75, 0.625, 1.0, 0.375, 1.0, 0.375, 0.0, 0.625, 0.0, 0.625, 0.25, 0.375, 0.25, 0.125, 0.5, 0.375, 0.5, 0.375, 0.75, 0.125, 0.75, 0.625, 0.75, 0.375, 0.75, 0.375, 0.75, 0.625, 0.75, 0.375, 0.25, 0.625, 0.25, 0.625, 0.5, 0.375, 0.5, 0.375, 0.5, 0.625, 0.5, 0.625, 0.75, 0.375, 0.75, 0.375, 0.5, 0.625, 0.5, 0.625, 0.5, 0.375, 0.5, 0.375, 0.75, 0.375, 0.5, 0.375, 0.5, 0.375, 0.75, 0.625, 0.5, 0.625, 0.75, 0.625, 0.75, 0.625, 0.5])
me_cube_003.materials.append(mat_material_003)
me_cube_003.use_mirror_vertex_groups = False
me_cube_003.update()

# ---- objects
ob_cube = bpy.data.objects.new('Cube', me_cube)
ob_light = bpy.data.objects.new('Light', light_light)
ob_camera = bpy.data.objects.new('Camera', cam_camera)
ob_cube_001 = bpy.data.objects.new('Cube.001', me_cube_001)
ob_cube_002 = bpy.data.objects.new('Cube.002', me_cube_002)
ob_cube_003 = bpy.data.objects.new('Cube.003', me_cube_003)

# ---- transforms, parenting, visibility, modifiers, constraints
ob_cube.location = (0.0, 0.0, 0.0)
ob_cube.rotation_euler = (0.8663, -1.705, -2.258)
ob_cube.lock_rotations_4d = False
ob_cube.empty_display_type = 'ARROWS'
ob_cube.lineart.crease_threshold = 0.0
ob_light.location = (4.076, 1.005, 5.904)
ob_light.rotation_euler = (0.6503, 0.05522, 1.866)
ob_light.lock_rotations_4d = False
ob_light.empty_display_type = 'ARROWS'
ob_light.color = (0.0, 0.0, 0.0, 0.0)
ob_light.lineart.crease_threshold = 0.0
ob_camera.location = (7.359, -6.926, 4.958)
ob_camera.rotation_euler = (1.109, 0.0, 0.8149)
ob_camera.lock_rotations_4d = False
ob_camera.empty_display_type = 'ARROWS'
ob_camera.color = (0.0, 0.0, 0.0, 0.0)
ob_camera.display_type = 'WIRE'
ob_camera.lineart.crease_threshold = 0.0
ob_cube_001.location = (0.05196, 0.1236, 0.4612)
ob_cube_001.rotation_euler = (-0.8082, 0.1443, -0.497)
ob_cube_001.scale = (0.4064, 0.4064, 0.4064)
ob_cube_001.lock_rotations_4d = False
ob_cube_001.empty_display_type = 'ARROWS'
ob_cube_001.lineart.crease_threshold = 0.0
ob_cube_002.location = (-3.039, -1.28, 4.544)
ob_cube_002.lock_rotations_4d = False
ob_cube_002.empty_display_type = 'ARROWS'
ob_cube_002.lineart.crease_threshold = 0.0
ob_cube_003.location = (1.879, -4.124, 5.376)
ob_cube_003.rotation_euler = (0.3849, 0.02888, 0.2084)
ob_cube_003.scale = (1.309, 1.309, 1.309)
ob_cube_003.lock_rotations_4d = False
ob_cube_003.empty_display_type = 'ARROWS'
ob_cube_003.lineart.crease_threshold = 0.0

# ---- collection membership
col_collection.objects.link(ob_cube)
col_collection.objects.link(ob_light)
col_collection.objects.link(ob_camera)
col_collection.objects.link(ob_cube_001)
col_collection.objects.link(ob_cube_002)
col_collection.objects.link(ob_cube_003)

# ---- scene / render settings (as saved in the file)
scene.camera = ob_camera
scene.frame_start = 1; scene.frame_end = 20; scene.frame_set(1)
scene.render.engine = 'BLENDER_EEVEE_NEXT'
scene.cycles.sampling_pattern = 'TABULATED_SOBOL'
bpy.context.view_layer.update()
